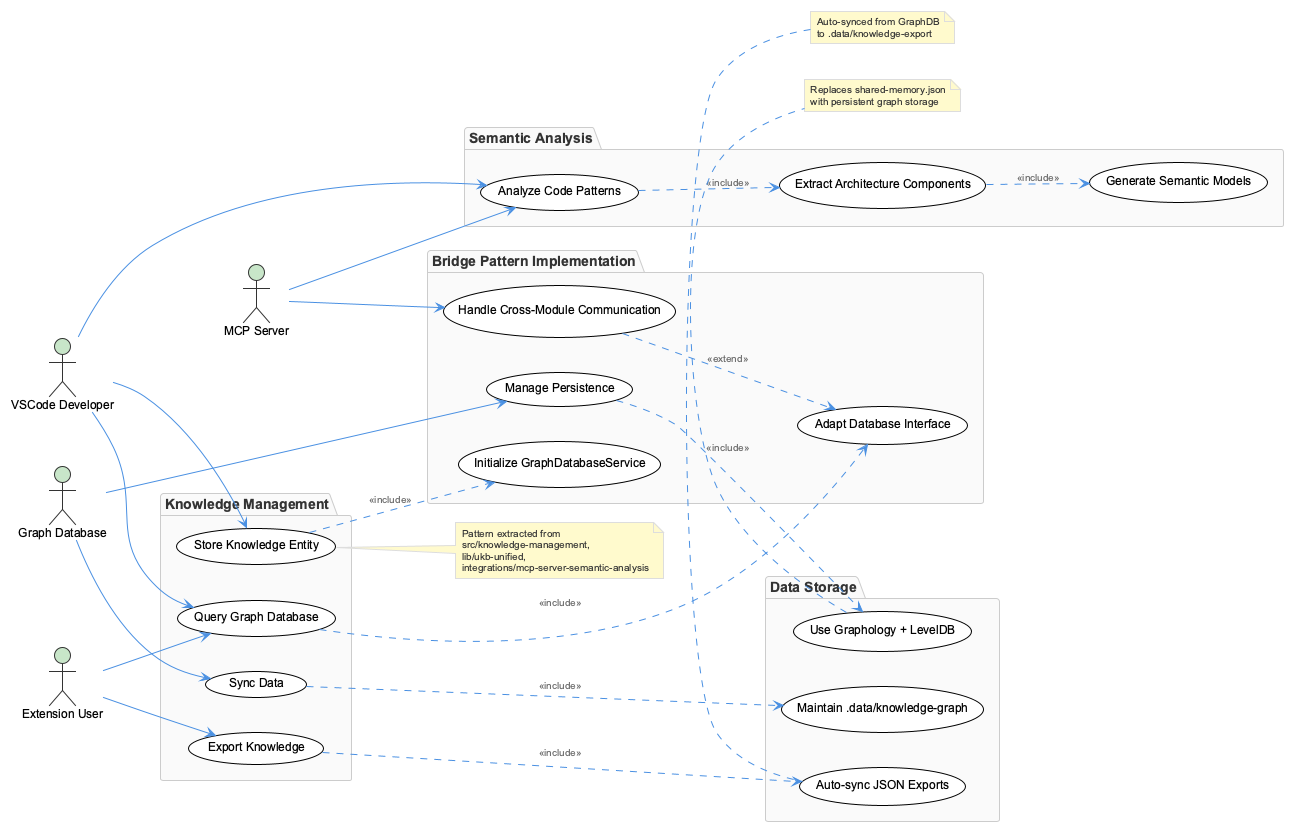

The diagram above was rendered by PlantUML. Its source (embedded in the PNG):
@startuml
!include /Users/q284340/Agentic/coding/docs/puml/_standard-style.puml

left to right direction

actor "VSCode Developer" as dev
actor "Extension User" as user
actor "MCP Server" as mcp
actor "Graph Database" as gdb

package "Knowledge Management" {
  usecase "Store Knowledge Entity" as store
  usecase "Query Graph Database" as query
  usecase "Export Knowledge" as export
  usecase "Sync Data" as sync
}

package "Bridge Pattern Implementation" {
  usecase "Initialize GraphDatabaseService" as init
  usecase "Adapt Database Interface" as adapt
  usecase "Manage Persistence" as persist
  usecase "Handle Cross-Module Communication" as comm
}

package "Semantic Analysis" {
  usecase "Analyze Code Patterns" as analyze
  usecase "Extract Architecture Components" as extract
  usecase "Generate Semantic Models" as generate
}

package "Data Storage" {
  usecase "Use Graphology + LevelDB" as graphology
  usecase "Maintain .data/knowledge-graph" as kgraph
  usecase "Auto-sync JSON Exports" as jsonsync
}

dev --> store
dev --> query
dev --> analyze
user --> query
user --> export
mcp --> comm
mcp --> analyze
gdb --> persist
gdb --> sync

store ..> init : <<include>>
query ..> adapt : <<include>>
export ..> jsonsync : <<include>>
persist ..> graphology : <<include>>
sync ..> kgraph : <<include>>
analyze ..> extract : <<include>>
extract ..> generate : <<include>>
comm ..> adapt : <<extend>>

note right of store : Pattern extracted from\nsrc/knowledge-management,\nlib/ukb-unified,\nintegrations/mcp-server-semantic-analysis
note bottom of graphology : Replaces shared-memory.json\nwith persistent graph storage
note top of jsonsync : Auto-synced from GraphDB\nto .data/knowledge-export

@enduml